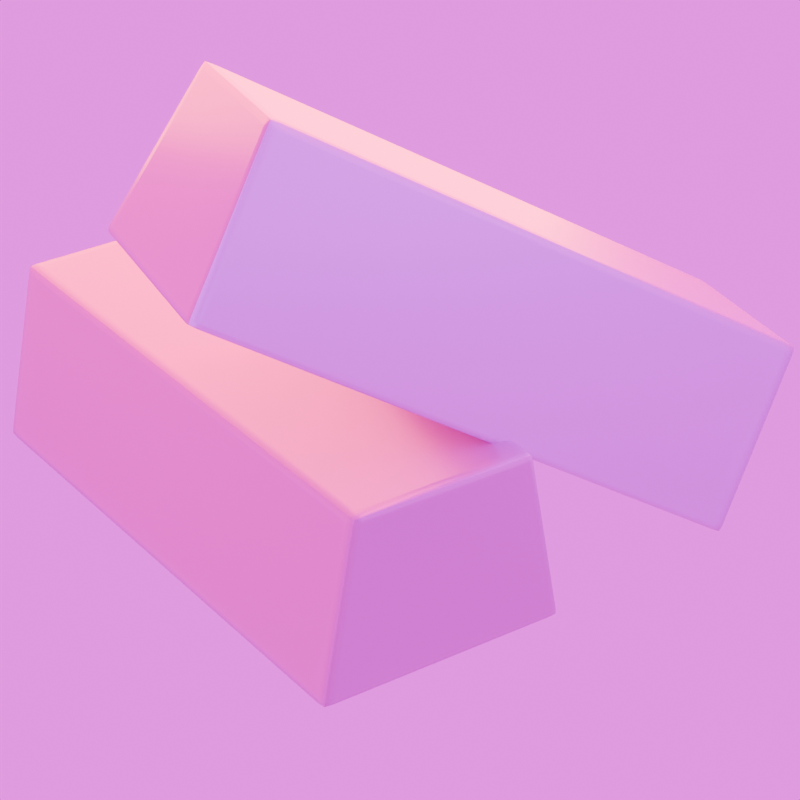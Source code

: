 # Source: ingot.blend  (saved by Blender 4.5.88; exported with 4.5.12 LTS)
import bpy
from mathutils import Matrix  # noqa: F401  (used for matrix-valued properties, if any)

bpy.ops.wm.read_factory_settings(use_empty=True)
scene = bpy.context.scene
scene.name = 'Scene'

# ---- collections
col_collection = bpy.data.collections.new('Collection'); scene.collection.children.link(col_collection)

# ---- images (referenced by path relative to the original .blend; pixels are not part of the script)
import os
ASSET_DIR = os.environ.get("B2B_ASSET_DIR", "")  # directory of the original .blend (textures are referenced by path, not embedded)
HERE = os.path.dirname(os.path.abspath(__file__))  # packed textures are extracted next to this script under _unpacked/

def load_image(name, relpath, width, height, colorspace="sRGB"):
    """Load a texture the original file referenced (path relative to the .blend, or extracted next to this script)."""
    p = next((c for c in (os.path.join(HERE, relpath), os.path.join(ASSET_DIR, relpath)) if relpath and os.path.exists(c)), "")
    if p:
        img = bpy.data.images.load(p, check_existing=True)
        img.name = name
    else:  # same state as the original file: an image datablock whose file is absent (Cycles renders it pink)
        img = bpy.data.images.new(name, width, height)
        img.source = "FILE"
        img.filepath = "//" + (relpath or name)
    img.colorspace_settings.name = colorspace
    return img
img_metal008_2k_png_color_png = load_image('Metal008_2K-PNG_Color.png', 'Metal008_2K-PNG_Color.png', 1024, 1024, 'sRGB')
img_metal008_2k_png_metalness_png = load_image('Metal008_2K-PNG_Metalness.png', 'Metal008_2K-PNG_Metalness.png', 1024, 1024, 'Non-Color')
img_metal008_2k_png_normalgl_png = load_image('Metal008_2K-PNG_NormalGL.png', 'Metal008_2K-PNG_NormalGL.png', 1024, 1024, 'Non-Color')
img_metal008_2k_png_displacement_png = load_image('Metal008_2K-PNG_Displacement.png', 'Metal008_2K-PNG_Displacement.png', 1024, 1024, 'Non-Color')
img_metal008_2k_png_roughness_png = load_image('Metal008_2K-PNG_Roughness.png', 'Metal008_2K-PNG_Roughness.png', 1024, 1024, 'Non-Color')
img_dayenvironmenthdri046_1k_hdr_exr = load_image('DayEnvironmentHDRI046_1K-HDR.exr', 'DayEnvironmentHDRI046_1K-HDR.exr', 1024, 1024, 'Linear Rec.709')

# ---- materials (node trees are filled in below, after node groups)
mat_metal008 = bpy.data.materials.new('Metal008')

# ---- material node trees
mat_metal008.use_nodes = True; mat_metal008.node_tree.nodes.clear()
_N = mat_metal008.node_tree.nodes; _L = mat_metal008.node_tree.links
n0 = _N.new('ShaderNodeOutputMaterial'); n0.name = 'Material Output'; n0.location = (300, 0)
n1 = _N.new('ShaderNodeBsdfPrincipled'); n1.name = 'Principled BSDF'; n1.location = (0, 0)
n2 = _N.new('ShaderNodeTexCoord'); n2.name = 'Texture Coordinate'; n2.location = (-1000, 0)
n3 = _N.new('ShaderNodeMapping'); n3.name = 'Mapping'; n3.location = (-800, 0)
n4 = _N.new('ShaderNodeTexImage'); n4.name = 'Image Texture'; n4.location = (-600, 600)
n4.image = img_metal008_2k_png_color_png
n5 = _N.new('ShaderNodeTexImage'); n5.name = 'Image Texture.001'; n5.location = (-600, 300)
n5.image = img_metal008_2k_png_metalness_png
n6 = _N.new('ShaderNodeTexImage'); n6.name = 'Image Texture.002'; n6.location = (-600, -300)
n6.image = img_metal008_2k_png_normalgl_png
n7 = _N.new('ShaderNodeNormalMap'); n7.name = 'Normal Map'; n7.location = (-300, -300)
n8 = _N.new('ShaderNodeTexImage'); n8.name = 'Image Texture.003'; n8.location = (-600, -600)
n8.image = img_metal008_2k_png_displacement_png
n9 = _N.new('ShaderNodeDisplacement'); n9.name = 'Displacement'; n9.location = (-300, -600)
n10 = _N.new('ShaderNodeTexImage'); n10.name = 'Image Texture.004'; n10.location = (-600, 0)
n10.image = img_metal008_2k_png_roughness_png
_L.new(n1.outputs[0], n0.inputs[0])
_L.new(n2.outputs[2], n3.inputs[0])
_L.new(n4.outputs[0], n1.inputs[0])
_L.new(n3.outputs[0], n4.inputs[0])
_L.new(n5.outputs[0], n1.inputs[1])
_L.new(n3.outputs[0], n5.inputs[0])
_L.new(n6.outputs[0], n7.inputs[1])
_L.new(n7.outputs[0], n1.inputs[5])
_L.new(n3.outputs[0], n6.inputs[0])
_L.new(n8.outputs[0], n9.inputs[0])
_L.new(n9.outputs[0], n0.inputs[2])
_L.new(n3.outputs[0], n8.inputs[0])
_L.new(n10.outputs[0], n1.inputs[2])
_L.new(n3.outputs[0], n10.inputs[0])
n0.is_active_output = True

# ---- world
world_world = bpy.data.worlds.new('World'); scene.world = world_world
world_world.use_nodes = True; world_world.node_tree.nodes.clear()
_N = world_world.node_tree.nodes; _L = world_world.node_tree.links
n0 = _N.new('ShaderNodeOutputWorld'); n0.name = 'World Output'; n0.location = (200, 100)
n1 = _N.new('ShaderNodeBackground'); n1.name = 'Background'; n1.location = (-200, 100)
n1.inputs[0].default_value = (0.5487, 0.6776, 1.0, 1.0)
n1.inputs[1].default_value = 0.2
n2 = _N.new('ShaderNodeBackground'); n2.name = 'Background.001'; n2.location = (10, 100)
n2.inputs[1].default_value = 2.0
n3 = _N.new('ShaderNodeTexEnvironment'); n3.name = 'Environment Texture'; n3.location = (-280, 60)
n3.image = img_dayenvironmenthdri046_1k_hdr_exr
_L.new(n2.outputs[0], n0.inputs[0])
_L.new(n3.outputs[0], n2.inputs[0])
n0.is_active_output = True
world_world.color = (0.05088, 0.05088, 0.05088)
world_world.sun_shadow_jitter_overblur = 0.0

# ---- cameras
cam_camera_001 = bpy.data.cameras.new('Camera.001')
cam_camera_001.lens = 124.0

# ---- lights
light_area = bpy.data.lights.new('Area', 'AREA')
light_area.color = (0.3767, 0.7415, 1.0)
light_area.energy = 1229.0
light_area.size = 1.0
light_area.size_y = 1.0
light_area_001 = bpy.data.lights.new('Area.001', 'AREA')
light_area_001.color = (1.0, 0.1495, 0.0)
light_area_001.energy = 1229.0
light_area_001.size = 1.0
light_area_001.size_y = 1.0
light_area_002 = bpy.data.lights.new('Area.002', 'AREA')
light_area_002.color = (1.0, 0.2076, 0.0)
light_area_002.energy = 4512.0
light_area_002.size = 1.0
light_area_002.size_y = 1.0

# ---- meshes
me_cube_001 = bpy.data.meshes.new('Cube.001')
me_cube_001.from_pydata([(-0.9084, -2.157, -0.712), (-0.8974, -2.239, -0.6516), (-0.9889, -2.157, -0.6521), (-0.9065, -2.229, -0.7021), (-0.9833, -2.225, -0.6981), (-0.9789, -2.229, -0.6518), (-0.9887, -2.157, -0.7025), (-0.6722, -2.239, 0.645), (-0.6611, -2.157, 0.712), (-0.749, -2.157, 0.6455), (-0.6625, -2.229, 0.7021), (-0.7252, -2.225, 0.6981), (-0.7289, -2.157, 0.7025), (-0.7391, -2.229, 0.6452), (-0.9084, 2.154, -0.712), (-0.9889, 2.154, -0.6521), (-0.8974, 2.239, -0.6516), (-0.9887, 2.154, -0.7025), (-0.9833, 2.225, -0.6981), (-0.9789, 2.229, -0.6518), (-0.9065, 2.229, -0.7021), (-0.6611, 2.154, 0.712), (-0.6722, 2.239, 0.645), (-0.749, 2.154, 0.6455), (-0.6625, 2.229, 0.7021), (-0.7252, 2.225, 0.6981), (-0.7391, 2.229, 0.6452), (-0.7289, 2.154, 0.7025), (0.9384, -2.157, -0.712), (0.9889, -2.157, -0.6521), (0.927, -2.239, -0.6516), (0.9887, -2.157, -0.7025), (0.9833, -2.225, -0.6981), (0.9789, -2.229, -0.6518), (0.9364, -2.229, -0.7021), (0.6829, -2.157, 0.712), (0.6944, -2.239, 0.645), (0.749, -2.157, 0.6455), (0.6844, -2.229, 0.7021), (0.7252, -2.225, 0.6981), (0.7391, -2.229, 0.6452), (0.7289, -2.157, 0.7025), (0.9384, 2.154, -0.712), (0.927, 2.239, -0.6516), (0.9889, 2.154, -0.6521), (0.9364, 2.229, -0.7021), (0.9833, 2.225, -0.6981), (0.9789, 2.229, -0.6518), (0.9887, 2.154, -0.7025), (0.6829, 2.154, 0.712), (0.749, 2.154, 0.6455), (0.6944, 2.239, 0.645), (0.7289, 2.154, 0.7025), (0.7252, 2.225, 0.6981), (0.7391, 2.229, 0.6452), (0.6844, 2.229, 0.7021)], [], [(0, 3, 4, 6), (1, 5, 4, 3), (2, 6, 4, 5), (7, 10, 11, 13), (8, 12, 11, 10), (9, 13, 11, 12), (14, 17, 18, 20), (15, 19, 18, 17), (16, 20, 18, 19), (21, 24, 25, 27), (22, 26, 25, 24), (23, 27, 25, 26), (28, 31, 32, 34), (29, 33, 32, 31), (30, 34, 32, 33), (35, 38, 39, 41), (36, 40, 39, 38), (37, 41, 39, 40), (42, 45, 46, 48), (43, 47, 46, 45), (44, 48, 46, 47), (49, 52, 53, 55), (50, 54, 53, 52), (51, 55, 53, 54), (14, 0, 6, 17), (17, 6, 2, 15), (1, 7, 13, 5), (5, 13, 9, 2), (8, 21, 27, 12), (12, 27, 23, 9), (22, 16, 19, 26), (26, 19, 15, 23), (42, 14, 20, 45), (45, 20, 16, 43), (21, 49, 55, 24), (24, 55, 51, 22), (50, 44, 47, 54), (54, 47, 43, 51), (28, 42, 48, 31), (31, 48, 44, 29), (49, 35, 41, 52), (52, 41, 37, 50), (36, 30, 33, 40), (40, 33, 29, 37), (0, 28, 34, 3), (3, 34, 30, 1), (35, 8, 10, 38), (38, 10, 7, 36), (14, 42, 28, 0), (2, 9, 23, 15), (30, 36, 7, 1), (49, 21, 8, 35), (16, 22, 51, 43), (44, 50, 37, 29)])
me_cube_001.polygons.foreach_set('use_smooth', [True] * 54)
_uv = me_cube_001.uv_layers.new(name='UVMap')
_uv.uv.foreach_set('vector', [0.2952, 0.01122, 0.2949, 1.05e-08, 0.3068, 0.0006675, 0.3077, 0.01122, 0.9638, 0.7073, 0.9638, 0.6947, 0.971, 0.694, 0.9716, 0.7059, 0.9716, 0.6828, 0.9793, 0.6828, 0.9785, 0.6933, 0.9712, 0.694, 0.762, 0.7423, 0.7531, 0.7438, 0.7537, 0.7341, 0.7619, 0.7319, 0.524, 0.6828, 0.5345, 0.6828, 0.5339, 0.6933, 0.5242, 0.694, 0.7662, 0.6828, 0.766, 0.694, 0.7575, 0.6933, 0.7569, 0.6828, 0.2952, 0.6822, 0.3077, 0.6822, 0.3068, 0.6933, 0.2949, 0.694, 0.9716, 0.01182, 0.9712, -3.62e-08, 0.9785, 0.0006703, 0.9793, 0.01182, 0.5424, 0.7073, 0.5345, 0.7059, 0.5352, 0.694, 0.5424, 0.6947, 0.524, 0.01183, 0.5242, 7.765e-06, 0.5339, 0.0006785, 0.5345, 0.01183, 0.7442, 0.7423, 0.7442, 0.7319, 0.7524, 0.7341, 0.7531, 0.7438, 0.7662, 0.01182, 0.7569, 0.01183, 0.7575, 0.0006741, 0.766, 3.503e-06, 0.007849, 0.01123, 4.73e-08, 0.01123, 0.0008204, 0.0006795, 0.008135, 1.125e-05, 0.5423, 0.6828, 0.5426, 0.694, 0.5354, 0.6933, 0.5345, 0.6828, 0.9638, 0.9912, 0.9716, 0.9927, 0.971, 1.0, 0.9638, 0.9993, 0.3149, 0.6828, 0.3146, 0.694, 0.3083, 0.6933, 0.3077, 0.6828, 0.762, 0.9549, 0.7619, 0.9619, 0.7537, 0.9598, 0.7531, 0.9534, 0.7476, 0.6828, 0.7569, 0.6828, 0.7563, 0.6933, 0.7478, 0.694, 0.007849, 0.6822, 0.008135, 0.694, 0.0008203, 0.6933, -7.062e-09, 0.6822, 0.5424, 0.9912, 0.5424, 0.9993, 0.5352, 1.0, 0.5345, 0.9927, 0.5423, 0.01182, 0.5345, 0.01182, 0.5354, 0.0006703, 0.5426, -1.301e-08, 0.3149, 0.01182, 0.3077, 0.01182, 0.3083, 0.0006702, 0.3146, -8.675e-09, 0.7476, 0.01182, 0.7478, 3.526e-06, 0.7563, 0.0006741, 0.7569, 0.01183, 0.7442, 0.9549, 0.7531, 0.9534, 0.7524, 0.9598, 0.7442, 0.9619, 0.2952, 0.6822, 0.2952, 0.01122, 0.3077, 0.01122, 0.3077, 0.6822, 0.9793, 0.01182, 0.9793, 0.6828, 0.9716, 0.6828, 0.9716, 0.01182, 0.9638, 0.7073, 0.762, 0.7423, 0.7619, 0.7319, 0.9638, 0.6947, 0.9712, 0.694, 0.766, 0.694, 0.7662, 0.6828, 0.9716, 0.6828, 0.524, 0.6828, 0.524, 0.01183, 0.5345, 0.01183, 0.5345, 0.6828, 0.7569, 0.6828, 0.7569, 0.01183, 0.7662, 0.01182, 0.7662, 0.6828, 0.7442, 0.7423, 0.5424, 0.7073, 0.5424, 0.6947, 0.7442, 0.7319, 0.766, 3.503e-06, 0.9712, -3.62e-08, 0.9716, 0.01182, 0.7662, 0.01182, 0.007849, 0.6822, 0.2952, 0.6822, 0.2949, 0.694, 0.008135, 0.694, 0.5345, 0.9927, 0.5345, 0.7059, 0.5424, 0.7073, 0.5424, 0.9912, 0.524, 0.01183, 0.3149, 0.01182, 0.3146, -8.675e-09, 0.5242, 7.765e-06, 0.7531, 0.7438, 0.7531, 0.9534, 0.7442, 0.9549, 0.7442, 0.7423, 0.7476, 0.01182, 0.5423, 0.01182, 0.5426, -1.301e-08, 0.7478, 3.526e-06, 0.7442, 0.9619, 0.5424, 0.9993, 0.5424, 0.9912, 0.7442, 0.9549, 0.007849, 0.01123, 0.007849, 0.6822, -7.062e-09, 0.6822, 4.73e-08, 0.01123, 0.5345, 0.6828, 0.5345, 0.01182, 0.5423, 0.01182, 0.5423, 0.6828, 0.3149, 0.01182, 0.3149, 0.6828, 0.3077, 0.6828, 0.3077, 0.01182, 0.7569, 0.01183, 0.7569, 0.6828, 0.7476, 0.6828, 0.7476, 0.01182, 0.762, 0.9549, 0.9638, 0.9912, 0.9638, 0.9993, 0.7619, 0.9619, 0.7478, 0.694, 0.5426, 0.694, 0.5423, 0.6828, 0.7476, 0.6828, 0.2952, 0.01122, 0.007849, 0.01123, 0.008135, 1.125e-05, 0.2949, 1.05e-08, 0.9716, 0.7059, 0.9716, 0.9927, 0.9638, 0.9912, 0.9638, 0.7073, 0.3149, 0.6828, 0.524, 0.6828, 0.5242, 0.694, 0.3146, 0.694, 0.7531, 0.9534, 0.7531, 0.7438, 0.762, 0.7423, 0.762, 0.9549, 0.2952, 0.6822, 0.007849, 0.6822, 0.007849, 0.01123, 0.2952, 0.01122, 0.9716, 0.6828, 0.7662, 0.6828, 0.7662, 0.01182, 0.9716, 0.01182, 0.9638, 0.9912, 0.762, 0.9549, 0.762, 0.7423, 0.9638, 0.7073, 0.3149, 0.01182, 0.524, 0.01183, 0.524, 0.6828, 0.3149, 0.6828, 0.5424, 0.7073, 0.7442, 0.7423, 0.7442, 0.9549, 0.5424, 0.9912, 0.5423, 0.01182, 0.7476, 0.01182, 0.7476, 0.6828, 0.5423, 0.6828])
me_cube_001.materials.append(mat_metal008)
me_cube_001.update()
me_cube_002 = bpy.data.meshes.new('Cube.002')
me_cube_002.from_pydata([(-0.9084, -2.157, -0.712), (-0.8974, -2.239, -0.6516), (-0.9889, -2.157, -0.6521), (-0.9065, -2.229, -0.7021), (-0.9833, -2.225, -0.6981), (-0.9789, -2.229, -0.6518), (-0.9887, -2.157, -0.7025), (-0.6722, -2.239, 0.645), (-0.6611, -2.157, 0.712), (-0.749, -2.157, 0.6455), (-0.6625, -2.229, 0.7021), (-0.7252, -2.225, 0.6981), (-0.7289, -2.157, 0.7025), (-0.7391, -2.229, 0.6452), (-0.9084, 2.154, -0.712), (-0.9889, 2.154, -0.6521), (-0.8974, 2.239, -0.6516), (-0.9887, 2.154, -0.7025), (-0.9833, 2.225, -0.6981), (-0.9789, 2.229, -0.6518), (-0.9065, 2.229, -0.7021), (-0.6611, 2.154, 0.712), (-0.6722, 2.239, 0.645), (-0.749, 2.154, 0.6455), (-0.6625, 2.229, 0.7021), (-0.7252, 2.225, 0.6981), (-0.7391, 2.229, 0.6452), (-0.7289, 2.154, 0.7025), (0.9384, -2.157, -0.712), (0.9889, -2.157, -0.6521), (0.927, -2.239, -0.6516), (0.9887, -2.157, -0.7025), (0.9833, -2.225, -0.6981), (0.9789, -2.229, -0.6518), (0.9364, -2.229, -0.7021), (0.6829, -2.157, 0.712), (0.6944, -2.239, 0.645), (0.749, -2.157, 0.6455), (0.6844, -2.229, 0.7021), (0.7252, -2.225, 0.6981), (0.7391, -2.229, 0.6452), (0.7289, -2.157, 0.7025), (0.9384, 2.154, -0.712), (0.927, 2.239, -0.6516), (0.9889, 2.154, -0.6521), (0.9364, 2.229, -0.7021), (0.9833, 2.225, -0.6981), (0.9789, 2.229, -0.6518), (0.9887, 2.154, -0.7025), (0.6829, 2.154, 0.712), (0.749, 2.154, 0.6455), (0.6944, 2.239, 0.645), (0.7289, 2.154, 0.7025), (0.7252, 2.225, 0.6981), (0.7391, 2.229, 0.6452), (0.6844, 2.229, 0.7021)], [], [(0, 3, 4, 6), (1, 5, 4, 3), (2, 6, 4, 5), (7, 10, 11, 13), (8, 12, 11, 10), (9, 13, 11, 12), (14, 17, 18, 20), (15, 19, 18, 17), (16, 20, 18, 19), (21, 24, 25, 27), (22, 26, 25, 24), (23, 27, 25, 26), (28, 31, 32, 34), (29, 33, 32, 31), (30, 34, 32, 33), (35, 38, 39, 41), (36, 40, 39, 38), (37, 41, 39, 40), (42, 45, 46, 48), (43, 47, 46, 45), (44, 48, 46, 47), (49, 52, 53, 55), (50, 54, 53, 52), (51, 55, 53, 54), (14, 0, 6, 17), (17, 6, 2, 15), (1, 7, 13, 5), (5, 13, 9, 2), (8, 21, 27, 12), (12, 27, 23, 9), (22, 16, 19, 26), (26, 19, 15, 23), (42, 14, 20, 45), (45, 20, 16, 43), (21, 49, 55, 24), (24, 55, 51, 22), (50, 44, 47, 54), (54, 47, 43, 51), (28, 42, 48, 31), (31, 48, 44, 29), (49, 35, 41, 52), (52, 41, 37, 50), (36, 30, 33, 40), (40, 33, 29, 37), (0, 28, 34, 3), (3, 34, 30, 1), (35, 8, 10, 38), (38, 10, 7, 36), (14, 42, 28, 0), (2, 9, 23, 15), (30, 36, 7, 1), (49, 21, 8, 35), (16, 22, 51, 43), (44, 50, 37, 29)])
me_cube_002.polygons.foreach_set('use_smooth', [True] * 54)
_uv = me_cube_002.uv_layers.new(name='UVMap')
_uv.uv.foreach_set('vector', [0.2952, 0.01122, 0.2949, 1.05e-08, 0.3068, 0.0006675, 0.3077, 0.01122, 0.9638, 0.7073, 0.9638, 0.6947, 0.971, 0.694, 0.9716, 0.7059, 0.9716, 0.6828, 0.9793, 0.6828, 0.9785, 0.6933, 0.9712, 0.694, 0.762, 0.7423, 0.7531, 0.7438, 0.7537, 0.7341, 0.7619, 0.7319, 0.524, 0.6828, 0.5345, 0.6828, 0.5339, 0.6933, 0.5242, 0.694, 0.7662, 0.6828, 0.766, 0.694, 0.7575, 0.6933, 0.7569, 0.6828, 0.2952, 0.6822, 0.3077, 0.6822, 0.3068, 0.6933, 0.2949, 0.694, 0.9716, 0.01182, 0.9712, -3.62e-08, 0.9785, 0.0006703, 0.9793, 0.01182, 0.5424, 0.7073, 0.5345, 0.7059, 0.5352, 0.694, 0.5424, 0.6947, 0.524, 0.01183, 0.5242, 7.765e-06, 0.5339, 0.0006785, 0.5345, 0.01183, 0.7442, 0.7423, 0.7442, 0.7319, 0.7524, 0.7341, 0.7531, 0.7438, 0.7662, 0.01182, 0.7569, 0.01183, 0.7575, 0.0006741, 0.766, 3.503e-06, 0.007849, 0.01123, 4.73e-08, 0.01123, 0.0008204, 0.0006795, 0.008135, 1.125e-05, 0.5423, 0.6828, 0.5426, 0.694, 0.5354, 0.6933, 0.5345, 0.6828, 0.9638, 0.9912, 0.9716, 0.9927, 0.971, 1.0, 0.9638, 0.9993, 0.3149, 0.6828, 0.3146, 0.694, 0.3083, 0.6933, 0.3077, 0.6828, 0.762, 0.9549, 0.7619, 0.9619, 0.7537, 0.9598, 0.7531, 0.9534, 0.7476, 0.6828, 0.7569, 0.6828, 0.7563, 0.6933, 0.7478, 0.694, 0.007849, 0.6822, 0.008135, 0.694, 0.0008203, 0.6933, -7.062e-09, 0.6822, 0.5424, 0.9912, 0.5424, 0.9993, 0.5352, 1.0, 0.5345, 0.9927, 0.5423, 0.01182, 0.5345, 0.01182, 0.5354, 0.0006703, 0.5426, -1.301e-08, 0.3149, 0.01182, 0.3077, 0.01182, 0.3083, 0.0006702, 0.3146, -8.675e-09, 0.7476, 0.01182, 0.7478, 3.526e-06, 0.7563, 0.0006741, 0.7569, 0.01183, 0.7442, 0.9549, 0.7531, 0.9534, 0.7524, 0.9598, 0.7442, 0.9619, 0.2952, 0.6822, 0.2952, 0.01122, 0.3077, 0.01122, 0.3077, 0.6822, 0.9793, 0.01182, 0.9793, 0.6828, 0.9716, 0.6828, 0.9716, 0.01182, 0.9638, 0.7073, 0.762, 0.7423, 0.7619, 0.7319, 0.9638, 0.6947, 0.9712, 0.694, 0.766, 0.694, 0.7662, 0.6828, 0.9716, 0.6828, 0.524, 0.6828, 0.524, 0.01183, 0.5345, 0.01183, 0.5345, 0.6828, 0.7569, 0.6828, 0.7569, 0.01183, 0.7662, 0.01182, 0.7662, 0.6828, 0.7442, 0.7423, 0.5424, 0.7073, 0.5424, 0.6947, 0.7442, 0.7319, 0.766, 3.503e-06, 0.9712, -3.62e-08, 0.9716, 0.01182, 0.7662, 0.01182, 0.007849, 0.6822, 0.2952, 0.6822, 0.2949, 0.694, 0.008135, 0.694, 0.5345, 0.9927, 0.5345, 0.7059, 0.5424, 0.7073, 0.5424, 0.9912, 0.524, 0.01183, 0.3149, 0.01182, 0.3146, -8.675e-09, 0.5242, 7.765e-06, 0.7531, 0.7438, 0.7531, 0.9534, 0.7442, 0.9549, 0.7442, 0.7423, 0.7476, 0.01182, 0.5423, 0.01182, 0.5426, -1.301e-08, 0.7478, 3.526e-06, 0.7442, 0.9619, 0.5424, 0.9993, 0.5424, 0.9912, 0.7442, 0.9549, 0.007849, 0.01123, 0.007849, 0.6822, -7.062e-09, 0.6822, 4.73e-08, 0.01123, 0.5345, 0.6828, 0.5345, 0.01182, 0.5423, 0.01182, 0.5423, 0.6828, 0.3149, 0.01182, 0.3149, 0.6828, 0.3077, 0.6828, 0.3077, 0.01182, 0.7569, 0.01183, 0.7569, 0.6828, 0.7476, 0.6828, 0.7476, 0.01182, 0.762, 0.9549, 0.9638, 0.9912, 0.9638, 0.9993, 0.7619, 0.9619, 0.7478, 0.694, 0.5426, 0.694, 0.5423, 0.6828, 0.7476, 0.6828, 0.2952, 0.01122, 0.007849, 0.01123, 0.008135, 1.125e-05, 0.2949, 1.05e-08, 0.9716, 0.7059, 0.9716, 0.9927, 0.9638, 0.9912, 0.9638, 0.7073, 0.3149, 0.6828, 0.524, 0.6828, 0.5242, 0.694, 0.3146, 0.694, 0.7531, 0.9534, 0.7531, 0.7438, 0.762, 0.7423, 0.762, 0.9549, 0.2952, 0.6822, 0.007849, 0.6822, 0.007849, 0.01123, 0.2952, 0.01122, 0.9716, 0.6828, 0.7662, 0.6828, 0.7662, 0.01182, 0.9716, 0.01182, 0.9638, 0.9912, 0.762, 0.9549, 0.762, 0.7423, 0.9638, 0.7073, 0.3149, 0.01182, 0.524, 0.01183, 0.524, 0.6828, 0.3149, 0.6828, 0.5424, 0.7073, 0.7442, 0.7423, 0.7442, 0.9549, 0.5424, 0.9912, 0.5423, 0.01182, 0.7476, 0.01182, 0.7476, 0.6828, 0.5423, 0.6828])
me_cube_002.materials.append(mat_metal008)
me_cube_002.update()

# ---- objects
ob_cube = bpy.data.objects.new('Cube', me_cube_001)
ob_cube_001 = bpy.data.objects.new('Cube.001', me_cube_002)
ob_area = bpy.data.objects.new('Area', light_area)
ob_area_001 = bpy.data.objects.new('Area.001', light_area_001)
ob_area_002 = bpy.data.objects.new('Area.002', light_area_002)
ob_camera = bpy.data.objects.new('Camera', cam_camera_001)

# ---- transforms, parenting, visibility, modifiers, constraints
ob_cube.location = (0.0, 0.0, 0.0)
ob_cube_001.location = (1.027, -0.9839, 1.3)
ob_cube_001.rotation_euler = (-0.5419, -0.1127, -1.815)
ob_area.location = (3.53, -3.366, 5.016)
ob_area.rotation_euler = (0.5264, 0.6475, -0.1558)
ob_area.scale = (12.42, 12.42, 12.42)
ob_area_001.location = (-8.15, 4.193, 1.098)
ob_area_001.rotation_euler = (4.898, 0.02788, 1.193)
ob_area_001.scale = (12.42, 12.42, 12.42)
ob_area_002.location = (2.517, 3.401, 4.539)
ob_area_002.rotation_euler = (5.349, 0.6893, -0.1503)
ob_area_002.scale = (12.42, 12.42, 12.42)
ob_camera.location = (-9.188, -14.91, 10.33)
ob_camera.rotation_euler = (1.051, 4.882e-07, -0.6079)

# ---- collection membership
col_collection.objects.link(ob_cube)
col_collection.objects.link(ob_cube_001)
col_collection.objects.link(ob_area)
col_collection.objects.link(ob_area_001)
col_collection.objects.link(ob_area_002)
col_collection.objects.link(ob_camera)

# ---- scene / render settings (as saved in the file)
scene.camera = ob_camera
scene.frame_start = 1; scene.frame_end = 250; scene.frame_set(1)
scene.render.engine = 'CYCLES'
scene.render.resolution_x = 1080
scene.render.film_transparent = True
scene.cycles.samples = 64
bpy.context.view_layer.update()

